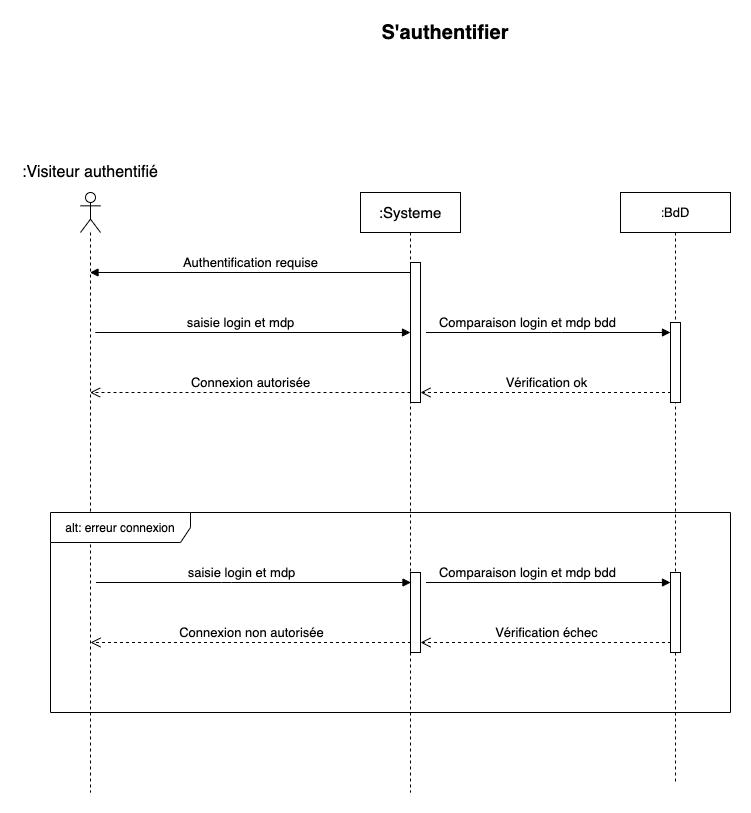

The diagram above was exported from draw.io. Its source (the exported page's mxGraphModel, read from the mxfile embedded in the PNG):
<mxGraphModel dx="1425" dy="800" grid="1" gridSize="10" guides="1" tooltips="1" connect="1" arrows="1" fold="1" page="1" pageScale="1" pageWidth="1169" pageHeight="827" math="0" shadow="0">
  <root>
    <mxCell id="0" />
    <mxCell id="1" parent="0" />
    <mxCell id="4uQmGWe31Guh_VwttfIu-1" value="&lt;font style=&quot;font-size: 20px&quot;&gt;&lt;b&gt;S'authentifier&lt;/b&gt;&lt;/font&gt;" style="text;html=1;strokeColor=none;fillColor=none;align=center;verticalAlign=middle;whiteSpace=wrap;rounded=0;" parent="1" vertex="1">
      <mxGeometry x="320" y="30" width="210" height="20" as="geometry" />
    </mxCell>
    <mxCell id="4uQmGWe31Guh_VwttfIu-2" value="" style="shape=umlLifeline;participant=umlActor;perimeter=lifelinePerimeter;whiteSpace=wrap;html=1;container=1;collapsible=0;recursiveResize=0;verticalAlign=top;spacingTop=36;outlineConnect=0;" parent="1" vertex="1">
      <mxGeometry x="60" y="200" width="20" height="600" as="geometry" />
    </mxCell>
    <mxCell id="4uQmGWe31Guh_VwttfIu-3" value="&lt;font style=&quot;font-size: 16px&quot;&gt;:Visiteur authentifié&lt;/font&gt;" style="text;html=1;strokeColor=none;fillColor=none;align=center;verticalAlign=middle;whiteSpace=wrap;rounded=0;" parent="1" vertex="1">
      <mxGeometry y="170" width="140" height="20" as="geometry" />
    </mxCell>
    <mxCell id="4uQmGWe31Guh_VwttfIu-4" value="&lt;font style=&quot;font-size: 15px&quot;&gt;:Systeme&lt;/font&gt;" style="shape=umlLifeline;perimeter=lifelinePerimeter;whiteSpace=wrap;html=1;container=1;collapsible=0;recursiveResize=0;outlineConnect=0;" parent="1" vertex="1">
      <mxGeometry x="340" y="200" width="100" height="600" as="geometry" />
    </mxCell>
    <mxCell id="4uQmGWe31Guh_VwttfIu-11" value="" style="html=1;points=[];perimeter=orthogonalPerimeter;" parent="4uQmGWe31Guh_VwttfIu-4" vertex="1">
      <mxGeometry x="50" y="70" width="10" height="140" as="geometry" />
    </mxCell>
    <mxCell id="4uQmGWe31Guh_VwttfIu-12" value="" style="html=1;points=[];perimeter=orthogonalPerimeter;" parent="4uQmGWe31Guh_VwttfIu-4" vertex="1">
      <mxGeometry x="50" y="380" width="10" height="80" as="geometry" />
    </mxCell>
    <mxCell id="4uQmGWe31Guh_VwttfIu-5" value="&lt;font style=&quot;font-size: 13px&quot;&gt;Authentification requise&lt;/font&gt;" style="html=1;verticalAlign=bottom;endArrow=block;" parent="1" source="4uQmGWe31Guh_VwttfIu-4" target="4uQmGWe31Guh_VwttfIu-2" edge="1">
      <mxGeometry width="80" relative="1" as="geometry">
        <mxPoint x="540" y="360" as="sourcePoint" />
        <mxPoint x="620" y="360" as="targetPoint" />
        <Array as="points">
          <mxPoint x="390" y="280" />
        </Array>
      </mxGeometry>
    </mxCell>
    <mxCell id="4uQmGWe31Guh_VwttfIu-6" value="&lt;font style=&quot;font-size: 13px&quot;&gt;saisie login et mdp&lt;/font&gt;" style="html=1;verticalAlign=bottom;endArrow=block;" parent="1" edge="1">
      <mxGeometry x="0.2444" width="80" relative="1" as="geometry">
        <mxPoint x="200" y="340" as="sourcePoint" />
        <mxPoint x="390" y="340" as="targetPoint" />
        <Array as="points">
          <mxPoint x="70" y="340" />
          <mxPoint x="200.5" y="340" />
        </Array>
        <mxPoint as="offset" />
      </mxGeometry>
    </mxCell>
    <mxCell id="4uQmGWe31Guh_VwttfIu-7" value="&lt;font style=&quot;font-size: 13px&quot;&gt;Connexion autorisée&lt;/font&gt;" style="html=1;verticalAlign=bottom;endArrow=open;dashed=1;endSize=8;" parent="1" target="4uQmGWe31Guh_VwttfIu-2" edge="1">
      <mxGeometry relative="1" as="geometry">
        <mxPoint x="390" y="400" as="sourcePoint" />
        <mxPoint x="310" y="400" as="targetPoint" />
      </mxGeometry>
    </mxCell>
    <mxCell id="4uQmGWe31Guh_VwttfIu-8" value="&lt;font style=&quot;font-size: 13px&quot;&gt;saisie login et mdp&lt;/font&gt;" style="html=1;verticalAlign=bottom;endArrow=block;" parent="1" edge="1">
      <mxGeometry x="0.2444" width="80" relative="1" as="geometry">
        <mxPoint x="200.5" y="590" as="sourcePoint" />
        <mxPoint x="390.5" y="590" as="targetPoint" />
        <Array as="points">
          <mxPoint x="70.5" y="590" />
          <mxPoint x="201" y="590" />
        </Array>
        <mxPoint as="offset" />
      </mxGeometry>
    </mxCell>
    <mxCell id="4uQmGWe31Guh_VwttfIu-9" value="&lt;font style=&quot;font-size: 13px&quot;&gt;Connexion non autorisée&lt;/font&gt;" style="html=1;verticalAlign=bottom;endArrow=open;dashed=1;endSize=8;" parent="1" edge="1">
      <mxGeometry relative="1" as="geometry">
        <mxPoint x="390.5" y="650" as="sourcePoint" />
        <mxPoint x="70" y="650" as="targetPoint" />
      </mxGeometry>
    </mxCell>
    <mxCell id="4uQmGWe31Guh_VwttfIu-19" value=":&lt;font style=&quot;font-size: 13px&quot;&gt;BdD&lt;/font&gt;" style="shape=umlLifeline;perimeter=lifelinePerimeter;whiteSpace=wrap;html=1;container=1;collapsible=0;recursiveResize=0;outlineConnect=0;" parent="1" vertex="1">
      <mxGeometry x="600" y="200" width="110" height="590" as="geometry" />
    </mxCell>
    <mxCell id="qqpWFbByawl-wE58FAd7-4" value="" style="html=1;points=[];perimeter=orthogonalPerimeter;" vertex="1" parent="4uQmGWe31Guh_VwttfIu-19">
      <mxGeometry x="50" y="380" width="10" height="80" as="geometry" />
    </mxCell>
    <mxCell id="qqpWFbByawl-wE58FAd7-5" value="&lt;font style=&quot;font-size: 13px&quot;&gt;Comparaison login et mdp bdd&lt;/font&gt;" style="html=1;verticalAlign=bottom;endArrow=block;" edge="1" parent="4uQmGWe31Guh_VwttfIu-19">
      <mxGeometry x="0.2444" width="80" relative="1" as="geometry">
        <mxPoint x="-69.5" y="390" as="sourcePoint" />
        <mxPoint x="50" y="390" as="targetPoint" />
        <Array as="points">
          <mxPoint x="-199.5" y="390" />
          <mxPoint x="-69" y="390" />
        </Array>
        <mxPoint as="offset" />
      </mxGeometry>
    </mxCell>
    <mxCell id="qqpWFbByawl-wE58FAd7-6" value="&lt;font style=&quot;font-size: 13px&quot;&gt;Vérification échec&lt;/font&gt;" style="html=1;verticalAlign=bottom;endArrow=open;dashed=1;endSize=8;" edge="1" parent="4uQmGWe31Guh_VwttfIu-19">
      <mxGeometry relative="1" as="geometry">
        <mxPoint x="50.5" y="450" as="sourcePoint" />
        <mxPoint x="-200" y="450" as="targetPoint" />
      </mxGeometry>
    </mxCell>
    <mxCell id="4uQmGWe31Guh_VwttfIu-10" value="alt: erreur connexion" style="shape=umlFrame;whiteSpace=wrap;html=1;width=140;height=30;" parent="4uQmGWe31Guh_VwttfIu-19" vertex="1">
      <mxGeometry x="-570" y="320" width="680" height="200" as="geometry" />
    </mxCell>
    <mxCell id="qqpWFbByawl-wE58FAd7-1" value="&lt;font style=&quot;font-size: 13px&quot;&gt;Comparaison login et mdp bdd&lt;/font&gt;" style="html=1;verticalAlign=bottom;endArrow=block;" edge="1" parent="1">
      <mxGeometry x="0.2444" width="80" relative="1" as="geometry">
        <mxPoint x="530.5" y="340" as="sourcePoint" />
        <mxPoint x="650" y="340" as="targetPoint" />
        <Array as="points">
          <mxPoint x="400.5" y="340" />
          <mxPoint x="531" y="340" />
        </Array>
        <mxPoint as="offset" />
      </mxGeometry>
    </mxCell>
    <mxCell id="qqpWFbByawl-wE58FAd7-2" value="&lt;font style=&quot;font-size: 13px&quot;&gt;Vérification ok&lt;/font&gt;" style="html=1;verticalAlign=bottom;endArrow=open;dashed=1;endSize=8;" edge="1" parent="1">
      <mxGeometry relative="1" as="geometry">
        <mxPoint x="650.5" y="400" as="sourcePoint" />
        <mxPoint x="400" y="400" as="targetPoint" />
      </mxGeometry>
    </mxCell>
    <mxCell id="qqpWFbByawl-wE58FAd7-3" value="" style="html=1;points=[];perimeter=orthogonalPerimeter;" vertex="1" parent="1">
      <mxGeometry x="650" y="330" width="10" height="80" as="geometry" />
    </mxCell>
  </root>
</mxGraphModel>